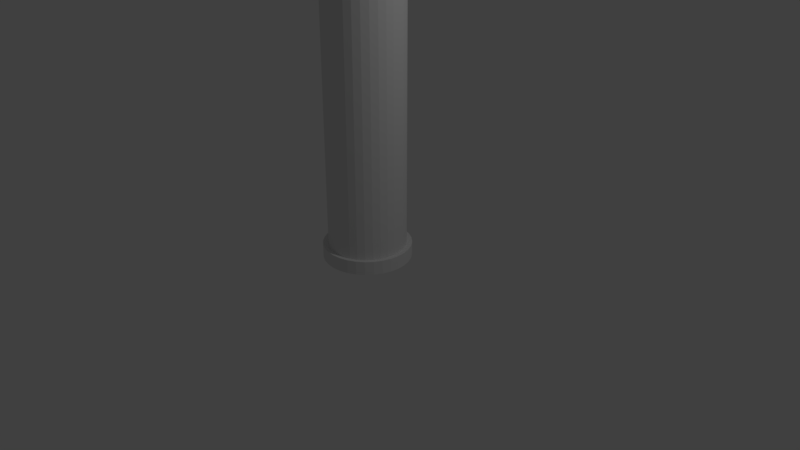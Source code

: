 # Source: climbing_hook.blend  (saved by Blender 2.78.0; exported with 4.5.12 LTS)
import bpy
from mathutils import Matrix  # noqa: F401  (used for matrix-valued properties, if any)

bpy.ops.wm.read_factory_settings(use_empty=True)
scene = bpy.context.scene
scene.name = 'Scene'

# ---- collections
col_collection_1 = bpy.data.collections.new('Collection 1'); scene.collection.children.link(col_collection_1)

# ---- world
world_world = bpy.data.worlds.new('World'); scene.world = world_world
world_world.color = (0.05088, 0.05088, 0.05088)
world_world.use_sun_shadow = False
world_world.sun_shadow_jitter_overblur = 0.0
world_world.cycles.sampling_method = 'MANUAL'

# ---- cameras
cam_camera = bpy.data.cameras.new('Camera')
cam_camera.clip_end = 100.0
cam_camera.lens = 35.0
cam_camera.sensor_width = 32.0
cam_camera.sensor_height = 18.0
cam_camera.ortho_scale = 7.314
cam_camera.dof.focus_distance = 0.0
cam_camera.dof.aperture_fstop = 128.0

# ---- lights
light_lamp = bpy.data.lights.new('Lamp', 'POINT')
light_lamp.transmission_factor = 0.0
light_lamp.cutoff_distance = 30.0
light_lamp.energy = 100.0
light_lamp.shadow_buffer_clip_start = 1.001
light_lamp.shadow_soft_size = 0.1
light_lamp.shadow_maximum_resolution = 0.006
light_lamp.use_absolute_resolution = True

# ---- meshes
me_cylinder = bpy.data.meshes.new('Cylinder')
me_cylinder.from_pydata([(2.203, -0.1581, 9.626), (2.283, -0.1573, 9.822), (2.26, -0.1574, 9.721), (2.267, 0.1579, 9.824), (2.187, 0.16, 9.628), (2.244, 0.1586, 9.724), (2.284, -0.1588, 10.34), (2.192, -0.1625, 10.56), (2.257, -0.16, 10.45), (2.176, 0.1585, 10.56), (2.268, 0.1563, 10.34), (2.241, 0.1568, 10.45), (-2.237, -0.1327, 11.31), (-2.822, -0.1063, 10.58), (-2.446, -0.1271, 11.08), (-2.66, -0.1174, 10.82), (-2.815, 0.03468, 10.58), (-2.227, 0.07516, 11.3), (-2.652, 0.05165, 10.82), (-2.437, 0.06647, 11.08), (-0.5966, -0.1994, 12.66), (-2.017, -0.1362, 11.52), (-1.07, -0.175, 12.3), (-1.567, -0.1529, 11.9), (-2.008, 0.08061, 11.51), (-0.5856, 0.1663, 12.66), (-1.558, 0.1036, 11.89), (-1.06, 0.1335, 12.29), (0.1237, -0.2368, 12.95), (-0.1185, -0.232, 12.99), (0.006231, -0.2371, 13.02), (-0.1197, 0.208, 12.97), (0.1224, 0.2165, 12.93), (0.00488, 0.2153, 13.0), (-0.7635, -0.2237, 5.993), (-0.7884, 0.2603, 5.993), (-0.7413, -0.2237, 6.414), (-0.7615, 0.2603, 6.425), (-0.645, -0.1961, 6.367), (-0.6626, 0.2256, 6.377), (-0.02576, 0.5003, 0.168), (-0.02576, 0.5003, 5.168), (0.07179, 0.4906, 0.168), (0.07179, 0.4906, 5.168), (0.1656, 0.4622, 0.168), (0.1656, 0.4622, 5.168), (0.252, 0.416, 0.168), (0.252, 0.416, 5.168), (0.3278, 0.3538, 0.168), (0.3278, 0.3538, 5.168), (0.39, 0.278, 0.168), (0.39, 0.278, 5.168), (0.4362, 0.1916, 0.168), (0.4362, 0.1916, 5.168), (0.4646, 0.0978, 0.168), (0.4646, 0.0978, 5.168), (0.4742, 0.0002519, 0.168), (0.4742, 0.0002519, 5.168), (0.4646, -0.09729, 0.168), (0.4646, -0.09729, 5.168), (0.4362, -0.1911, 0.168), (0.4362, -0.1911, 5.168), (0.39, -0.2775, 0.168), (0.39, -0.2775, 5.168), (0.3278, -0.3533, 0.168), (0.3278, -0.3533, 5.168), (0.252, -0.4155, 0.168), (0.252, -0.4155, 5.168), (0.1656, -0.4617, 0.168), (0.1656, -0.4617, 5.168), (0.07179, -0.4901, 0.168), (0.07179, -0.4901, 5.168), (-0.02576, -0.4997, 0.168), (-0.02576, -0.4997, 5.168), (-0.1233, -0.4901, 0.168), (-0.1233, -0.4901, 5.168), (-0.2171, -0.4617, 0.168), (-0.2171, -0.4617, 5.168), (-0.3035, -0.4155, 0.168), (-0.3035, -0.4155, 5.168), (-0.3793, -0.3533, 0.168), (-0.3793, -0.3533, 5.168), (-0.4415, -0.2775, 0.168), (-0.4415, -0.2775, 5.168), (-0.4877, -0.1911, 0.168), (-0.4877, -0.1911, 5.168), (-0.5162, -0.09729, 0.168), (-0.5162, -0.09729, 5.168), (-0.5258, 0.0002524, 0.168), (-0.5258, 0.0002524, 5.168), (-0.5162, 0.0978, 0.168), (-0.5162, 0.0978, 5.168), (-0.4877, 0.1916, 0.168), (-0.4877, 0.1916, 5.168), (-0.4415, 0.278, 0.168), (-0.4415, 0.278, 5.168), (-0.3793, 0.3538, 0.168), (-0.3793, 0.3538, 5.168), (-0.3035, 0.416, 0.168), (-0.3035, 0.416, 5.168), (-0.2171, 0.4622, 0.168), (-0.2171, 0.4622, 5.168), (-0.1233, 0.4906, 0.168), (-0.1233, 0.4906, 5.168), (-0.02576, 0.5698, 0.1789), (0.08535, 0.5588, 0.1789), (0.1922, 0.5264, 0.1789), (0.2907, 0.4738, 0.1789), (0.377, 0.403, 0.1789), (0.4478, 0.3167, 0.1789), (0.5004, 0.2182, 0.1789), (0.5328, 0.1114, 0.1789), (0.5438, 0.0002519, 0.1789), (0.5328, -0.1109, 0.1789), (0.5004, -0.2177, 0.1789), (0.4478, -0.3162, 0.1789), (0.377, -0.4025, 0.1789), (0.2907, -0.4733, 0.1789), (0.1922, -0.5259, 0.1789), (0.08535, -0.5583, 0.1789), (-0.02576, -0.5693, 0.1789), (-0.1369, -0.5583, 0.1789), (-0.2437, -0.5259, 0.1789), (-0.3422, -0.4733, 0.1789), (-0.4285, -0.4025, 0.1789), (-0.4993, -0.3162, 0.1789), (-0.5519, -0.2177, 0.1789), (-0.5843, -0.1109, 0.1789), (-0.5953, 0.0002524, 0.1789), (-0.5843, 0.1114, 0.1789), (-0.5519, 0.2182, 0.1789), (-0.4993, 0.3167, 0.1789), (-0.4285, 0.403, 0.1789), (-0.3422, 0.4738, 0.1789), (-0.2437, 0.5264, 0.1789), (-0.1369, 0.5588, 0.1789), (-0.02576, 0.5698, 5.245e-06), (0.08535, 0.5588, 5.245e-06), (0.1922, 0.5264, 5.245e-06), (0.2907, 0.4738, 5.245e-06), (0.377, 0.403, 5.245e-06), (0.4478, 0.3167, 5.245e-06), (0.5004, 0.2182, 5.245e-06), (0.5328, 0.1114, 5.245e-06), (0.5438, 0.0002519, 5.245e-06), (0.5328, -0.1109, 5.245e-06), (0.5004, -0.2177, 5.245e-06), (0.4478, -0.3162, 5.245e-06), (0.377, -0.4025, 5.245e-06), (0.2907, -0.4733, 5.245e-06), (0.1922, -0.5259, 5.245e-06), (0.08535, -0.5583, 5.245e-06), (-0.02576, -0.5693, 5.245e-06), (-0.1369, -0.5583, 5.245e-06), (-0.2437, -0.5259, 5.245e-06), (-0.3422, -0.4733, 5.245e-06), (-0.4285, -0.4025, 5.245e-06), (-0.4993, -0.3162, 5.245e-06), (-0.5519, -0.2177, 5.245e-06), (-0.5843, -0.1109, 5.245e-06), (-0.5953, 0.0002524, 5.245e-06), (-0.5843, 0.1114, 5.245e-06), (-0.5519, 0.2182, 5.245e-06), (-0.4993, 0.3167, 5.245e-06), (-0.4285, 0.403, 5.245e-06), (-0.3422, 0.4738, 5.245e-06), (-0.2437, 0.5264, 5.245e-06), (-0.1369, 0.5588, 5.245e-06), (-0.02576, 0.4709, 5.168), (0.06605, 0.4618, 5.168), (0.1543, 0.435, 5.168), (0.2357, 0.3915, 5.168), (0.307, 0.333, 5.168), (0.3655, 0.2617, 5.168), (0.409, 0.1803, 5.168), (0.4358, 0.09206, 5.168), (0.4448, 0.0002519, 5.168), (0.4358, -0.09156, 5.168), (0.409, -0.1798, 5.168), (0.3655, -0.2612, 5.168), (0.307, -0.3325, 5.168), (0.2357, -0.391, 5.168), (0.1543, -0.4345, 5.168), (0.06605, -0.4613, 5.168), (-0.02576, -0.4704, 5.168), (-0.1176, -0.4613, 5.168), (-0.2059, -0.4345, 5.168), (-0.2872, -0.391, 5.168), (-0.3585, -0.3325, 5.168), (-0.4171, -0.2612, 5.168), (-0.4605, -0.1798, 5.168), (-0.4873, -0.09156, 5.168), (-0.4964, 0.0002524, 5.168), (-0.4873, 0.09206, 5.168), (-0.4605, 0.1803, 5.168), (-0.4171, 0.2617, 5.168), (-0.3585, 0.333, 5.168), (-0.2872, 0.3915, 5.168), (-0.2059, 0.435, 5.168), (-0.1176, 0.4618, 5.168), (-0.02576, 0.4709, 5.357), (0.06605, 0.4618, 5.357), (0.1543, 0.435, 5.357), (0.2357, 0.3915, 5.357), (0.307, 0.333, 5.357), (0.3655, 0.2617, 5.357), (0.409, 0.1803, 5.357), (0.4358, 0.09206, 5.357), (0.4448, 0.0002519, 5.357), (0.4358, -0.09156, 5.357), (0.409, -0.1798, 5.357), (0.3655, -0.2612, 5.357), (0.307, -0.3325, 5.357), (0.2357, -0.391, 5.357), (0.1543, -0.4345, 5.357), (0.06605, -0.4613, 5.357), (-0.02576, -0.4704, 5.357), (-0.1176, -0.4613, 5.357), (-0.2059, -0.4345, 5.357), (-0.2872, -0.391, 5.357), (-0.3585, -0.3325, 5.357), (-0.4171, -0.2612, 5.357), (-0.4605, -0.1798, 5.357), (-0.4873, -0.09156, 5.357), (-0.4964, 0.0002524, 5.357), (-0.4873, 0.09206, 5.357), (-0.4605, 0.1803, 5.357), (-0.4171, 0.2617, 5.357), (-0.3585, 0.333, 5.357), (-0.2872, 0.3915, 5.357), (-0.2059, 0.435, 5.357), (-0.1176, 0.4618, 5.357), (-0.02576, 0.383, 5.357), (0.04891, 0.3756, 5.357), (0.1207, 0.3538, 5.357), (0.1869, 0.3185, 5.357), (0.2449, 0.2709, 5.357), (0.2925, 0.2129, 5.357), (0.3278, 0.1467, 5.357), (0.3496, 0.07492, 5.357), (0.357, 0.000252, 5.357), (0.3496, -0.07441, 5.357), (0.3278, -0.1462, 5.357), (0.2925, -0.2124, 5.357), (0.2449, -0.2704, 5.357), (0.1869, -0.318, 5.357), (0.1207, -0.3533, 5.357), (0.04891, -0.3751, 5.357), (-0.02576, -0.3825, 5.357), (-0.1004, -0.3751, 5.357), (-0.1722, -0.3533, 5.357), (-0.2384, -0.318, 5.357), (-0.2964, -0.2704, 5.357), (-0.344, -0.2124, 5.357), (-0.3793, -0.1462, 5.357), (-0.4011, -0.07441, 5.357), (-0.4085, 0.0002523, 5.357), (-0.4011, 0.07492, 5.357), (-0.3793, 0.1467, 5.357), (-0.344, 0.2129, 5.357), (-0.2964, 0.2709, 5.357), (-0.2384, 0.3185, 5.357), (-0.1722, 0.3538, 5.357), (-0.1004, 0.3756, 5.357), (-0.02576, 0.383, 5.413), (0.04891, 0.3756, 5.413), (0.1207, 0.3538, 5.413), (0.1869, 0.3185, 5.413), (0.2449, 0.2709, 5.413), (0.2925, 0.2129, 5.413), (0.3278, 0.1467, 5.413), (0.3496, 0.07492, 5.413), (0.357, 0.000252, 5.413), (0.3496, -0.07441, 5.413), (0.3278, -0.1462, 5.413), (0.2925, -0.2124, 5.413), (0.2449, -0.2704, 5.413), (0.1869, -0.318, 5.413), (0.1207, -0.3533, 5.413), (0.04891, -0.3751, 5.413), (-0.02576, -0.3825, 5.413), (-0.1004, -0.3751, 5.413), (-0.1722, -0.3533, 5.413), (-0.2384, -0.318, 5.413), (-0.2964, -0.2704, 5.413), (-0.344, -0.2124, 5.413), (-0.3793, -0.1462, 5.413), (-0.4011, -0.07441, 5.413), (-0.4085, 0.0002523, 5.413), (-0.4011, 0.07492, 5.413), (-0.3793, 0.1467, 5.413), (-0.344, 0.2129, 5.413), (-0.2964, 0.2709, 5.413), (-0.2384, 0.3185, 5.413), (-0.1722, 0.3538, 5.413), (-0.1004, 0.3756, 5.413), (-0.02576, 0.604, 5.448), (0.09202, 0.5924, 5.448), (0.2053, 0.558, 5.448), (0.3097, 0.5022, 5.448), (0.4011, 0.4272, 5.448), (0.4762, 0.3357, 5.448), (0.532, 0.2313, 5.448), (0.5664, 0.118, 5.448), (0.578, 0.0002519, 5.448), (0.5664, -0.1175, 5.448), (0.532, -0.2308, 5.448), (0.4762, -0.3352, 5.448), (0.4011, -0.4267, 5.448), (0.3097, -0.5017, 5.448), (0.2053, -0.5575, 5.448), (0.09202, -0.5919, 5.448), (-0.02576, -0.6035, 5.448), (-0.1435, -0.5919, 5.448), (-0.2568, -0.5575, 5.448), (-0.3612, -0.5017, 5.448), (-0.4527, -0.4267, 5.448), (-0.5277, -0.3352, 5.448), (-0.5835, -0.2308, 5.448), (-0.6179, -0.1175, 5.448), (-0.6295, 0.0002524, 5.448), (-0.6179, 0.118, 5.448), (-0.5835, 0.2313, 5.448), (-0.5277, 0.3357, 5.448), (-0.4527, 0.4272, 5.448), (-0.3612, 0.5022, 5.448), (-0.2568, 0.558, 5.448), (-0.1435, 0.5924, 5.448), (-0.02576, 0.604, 5.574), (0.09202, 0.5924, 5.574), (0.2053, 0.558, 5.574), (0.3097, 0.5022, 5.574), (0.4011, 0.4272, 5.574), (0.4762, 0.3357, 5.574), (0.532, 0.2313, 5.574), (0.5664, 0.118, 5.574), (0.5664, -0.1175, 5.574), (0.532, -0.2308, 5.574), (0.4762, -0.3352, 5.574), (0.4011, -0.4267, 5.574), (0.3097, -0.5017, 5.574), (0.2053, -0.5575, 5.574), (0.09202, -0.5919, 5.574), (-0.02576, -0.6035, 5.574), (-0.1435, -0.5919, 5.574), (-0.2568, -0.5575, 5.574), (-0.3612, -0.5017, 5.574), (-0.4527, -0.4267, 5.574), (-0.5277, -0.3352, 5.574), (-0.5835, -0.2308, 5.574), (-0.6179, -0.1175, 5.574), (-0.6179, 0.118, 5.574), (-0.5835, 0.2313, 5.574), (-0.5277, 0.3357, 5.574), (-0.4527, 0.4272, 5.574), (-0.3612, 0.5022, 5.574), (-0.2568, 0.558, 5.574), (-0.1435, 0.5924, 5.574), (-0.3041, 0.2603, 5.574), (-0.2792, -0.2236, 5.574), (0.5714, 0.0001032, 5.574), (-0.5558, -0.04765, 5.57), (-0.5623, 0.05431, 5.57), (-0.622, 0.07949, 5.573), (-0.6298, 0.0001313, 5.489), (-0.622, -0.07969, 5.573), (-0.5728, -0.03349, 5.57), (-0.584, -0.01659, 5.57), (-0.5886, 0.001909, 5.57), (-0.5864, 0.02074, 5.57), (-0.5774, 0.03861, 5.57), (-1.045, -0.04773, 5.993), (-1.051, 0.05423, 5.993), (-1.062, -0.03357, 5.993), (-1.074, -0.01667, 5.993), (-1.078, 0.001825, 5.993), (-1.076, 0.02065, 5.993), (-1.067, 0.03853, 5.993), (-0.9703, 0.05846, 6.541), (-0.9637, -0.05209, 6.537), (-0.9837, 0.04152, 6.548), (-0.9916, 0.02219, 6.553), (-0.9935, 0.001795, 6.554), (-0.9892, -0.01828, 6.551), (-0.979, -0.03666, 6.546), (-3.189, -0.02067, 10.01), (-3.183, -0.06864, 10.03), (-3.29, -0.04708, 9.823), (2.122, -0.05449, 9.848), (2.114, 0.03522, 9.849), (2.092, -0.0105, 9.853), (2.031, 0.0358, 9.654), (2.039, -0.05383, 9.652), (2.009, -0.009878, 9.657), (2.09, 0.03555, 9.749), (2.098, -0.05418, 9.747), (2.068, -0.01018, 9.752), (2.852, 0.01106, 9.757), (2.852, -0.03146, 9.757), (2.889, -0.01079, 9.752), (2.781, -0.03086, 9.56), (2.78, 0.01149, 9.56), (2.818, -0.01028, 9.555), (2.832, -0.03117, 9.656), (2.831, 0.01128, 9.656), (2.869, -0.01054, 9.652), (2.029, -0.05724, 10.55), (2.02, 0.03289, 10.55), (1.999, -0.01303, 10.54), (2.113, 0.03345, 10.32), (2.121, -0.05573, 10.32), (2.091, -0.012, 10.32), (2.086, 0.03311, 10.44), (2.094, -0.05631, 10.44), (2.064, -0.01246, 10.43), (2.753, 0.009239, 10.65), (2.754, -0.03444, 10.65), (2.791, -0.01321, 10.66), (2.849, -0.03321, 10.43), (2.848, 0.009509, 10.43), (2.885, -0.01245, 10.43), (2.821, -0.03371, 10.54), (2.82, 0.009318, 10.54), (2.857, -0.0128, 10.55), (-2.794, -0.08683, 10.57), (-2.784, 0.007533, 10.57), (-2.763, -0.04028, 10.56), (-2.153, 0.01173, 11.28), (-2.163, -0.08196, 11.28), (-2.133, -0.03575, 11.27), (-2.603, 0.00935, 10.8), (-2.613, -0.0849, 10.8), (-2.583, -0.03841, 10.79), (-2.372, 0.01088, 11.06), (-2.382, -0.08311, 11.06), (-2.352, -0.03675, 11.05), (-3.003, -0.0155, 10.64), (-3.003, -0.06365, 10.64), (-3.043, -0.04024, 10.65), (-2.553, -0.05901, 11.4), (-2.553, -0.01129, 11.4), (-2.593, -0.03581, 11.42), (-2.897, -0.06176, 10.89), (-2.897, -0.01368, 10.89), (-2.937, -0.03838, 10.9), (-2.733, -0.06006, 11.17), (-2.732, -0.01214, 11.17), (-2.772, -0.03676, 11.19), (-1.951, -0.08117, 11.47), (-1.943, 0.01216, 11.47), (-1.927, -0.03516, 11.46), (-0.4703, 0.02273, 12.58), (-0.4783, -0.0808, 12.59), (-0.4551, -0.02951, 12.57), (-1.496, 0.018, 11.84), (-1.504, -0.08438, 11.85), (-1.483, -0.03377, 11.83), (-0.9654, 0.02137, 12.24), (-0.9742, -0.08385, 12.25), (-0.9492, -0.03173, 12.23), (-2.297, -0.01065, 11.68), (-2.297, -0.05813, 11.68), (-2.33, -0.03503, 11.7), (-0.9975, -0.05918, 12.9), (-0.9977, -0.0002394, 12.9), (-1.03, -0.03057, 12.92), (-1.866, -0.05879, 12.08), (-1.866, -0.006881, 12.08), (-1.898, -0.03355, 12.1), (-1.429, -0.05923, 12.49), (-1.429, -0.003272, 12.49), (-1.462, -0.03205, 12.51), (-0.1321, -0.08125, 12.8), (-0.1328, 0.0261, 12.79), (-0.1342, -0.02806, 12.77), (0.1068, 0.02756, 12.75), (0.1076, -0.0799, 12.76), (0.1051, -0.02665, 12.73), (-0.009576, 0.02699, 12.81), (-0.008743, -0.08083, 12.82), (-0.01108, -0.02739, 12.79), (-0.1198, 0.005633, 13.61), (-0.1196, -0.05873, 13.61), (-0.1197, -0.02737, 13.66), (0.1247, -0.05775, 13.59), (0.1245, 0.006753, 13.59), (0.1247, -0.02634, 13.64), (0.006064, -0.05852, 13.65), (0.005872, 0.006456, 13.65), (0.005996, -0.02687, 13.7), (0.03631, 0.01981, 6.035), (0.03688, -0.01971, 6.035), (0.02159, -0.02393, 6.042), (0.0123, -0.02573, 5.999), (0.1808, -0.00108, 5.933), (0.01319, 0.02637, 5.999), (0.02235, 0.02447, 6.042), (0.06617, -0.0005083, 6.02), (-0.8479, -0.04183, 6.474), (-0.854, 0.04363, 6.478), (-0.8718, -8.024e-06, 6.487)], [], [(472, 29, 20, 452), (26, 467, 470, 27), (394, 5, 4, 391), (403, 2, 0, 400), (23, 455, 458, 22), (15, 431, 434, 14), (481, 31, 25, 464), (3, 397, 404, 5), (424, 13, 386), (448, 21, 12, 428), (18, 443, 446, 19), (460, 24, 17, 440), (421, 8, 6, 418), (436, 16, 385), (16, 425, 385), (388, 1, 6, 410), (389, 3, 5, 394), (39, 499, 391, 4), (3, 389, 409, 10), (2, 395, 392, 0), (398, 1, 2, 403), (38, 491, 400, 0), (1, 398, 418, 6), (5, 404, 401, 4), (407, 9, 11, 412), (415, 9, 32, 485), (9, 407, 475, 32), (8, 413, 410, 6), (416, 7, 8, 421), (13, 424, 431, 15), (7, 416, 484, 28), (11, 422, 419, 10), (1, 388, 395, 2), (425, 16, 18, 430), (430, 18, 19, 433), (24, 449, 427, 17), (433, 19, 17, 427), (16, 436, 443, 18), (14, 434, 428, 12), (437, 13, 15, 442), (442, 15, 14, 445), (21, 461, 439, 12), (445, 14, 12, 439), (21, 448, 455, 23), (19, 446, 440, 17), (9, 415, 422, 11), (449, 24, 26, 454), (454, 26, 27, 457), (31, 473, 451, 25), (457, 27, 25, 451), (24, 460, 467, 26), (22, 458, 452, 20), (461, 21, 23, 466), (466, 23, 22, 469), (29, 482, 463, 20), (469, 22, 20, 463), (29, 472, 479, 30), (27, 470, 464, 25), (412, 11, 10, 409), (473, 31, 33, 478), (31, 481, 488, 33), (478, 33, 32, 475), (30, 479, 476, 28), (482, 29, 30, 487), (492, 491, 38, 36), (487, 30, 28, 484), (33, 488, 485, 32), (7, 406, 413, 8), (34, 493, 492, 36), (359, 360, 494, 493, 34), (35, 372, 378, 37), (360, 358, 35, 495, 494), (397, 3, 10, 419), (498, 38, 0, 392), (406, 7, 28, 476), (490, 39, 4, 401), (40, 41, 43, 42), (42, 43, 45, 44), (44, 45, 47, 46), (46, 47, 49, 48), (48, 49, 51, 50), (50, 51, 53, 52), (52, 53, 55, 54), (54, 55, 57, 56), (56, 57, 59, 58), (58, 59, 61, 60), (60, 61, 63, 62), (62, 63, 65, 64), (64, 65, 67, 66), (66, 67, 69, 68), (68, 69, 71, 70), (70, 71, 73, 72), (72, 73, 75, 74), (74, 75, 77, 76), (76, 77, 79, 78), (78, 79, 81, 80), (80, 81, 83, 82), (82, 83, 85, 84), (84, 85, 87, 86), (86, 87, 89, 88), (88, 89, 91, 90), (90, 91, 93, 92), (92, 93, 95, 94), (94, 95, 97, 96), (96, 97, 99, 98), (98, 99, 101, 100), (100, 101, 103, 102), (102, 103, 41, 40), (54, 56, 112, 111), (123, 124, 156, 155), (72, 74, 121, 120), (90, 92, 130, 129), (46, 48, 108, 107), (64, 66, 117, 116), (82, 84, 126, 125), (100, 102, 135, 134), (56, 58, 113, 112), (74, 76, 122, 121), (92, 94, 131, 130), (48, 50, 109, 108), (66, 68, 118, 117), (84, 86, 127, 126), (40, 42, 105, 104), (102, 40, 104, 135), (58, 60, 114, 113), (76, 78, 123, 122), (94, 96, 132, 131), (50, 52, 110, 109), (68, 70, 119, 118), (86, 88, 128, 127), (42, 44, 106, 105), (60, 62, 115, 114), (78, 80, 124, 123), (96, 98, 133, 132), (52, 54, 111, 110), (70, 72, 120, 119), (88, 90, 129, 128), (44, 46, 107, 106), (62, 64, 116, 115), (80, 82, 125, 124), (98, 100, 134, 133), (136, 137, 138, 139, 140, 141, 142, 143, 144, 145, 146, 147, 148, 149, 150, 151, 152, 153, 154, 155, 156, 157, 158, 159, 160, 161, 162, 163, 164, 165, 166, 167), (110, 111, 143, 142), (124, 125, 157, 156), (111, 112, 144, 143), (125, 126, 158, 157), (112, 113, 145, 144), (126, 127, 159, 158), (113, 114, 146, 145), (127, 128, 160, 159), (114, 115, 147, 146), (128, 129, 161, 160), (115, 116, 148, 147), (129, 130, 162, 161), (116, 117, 149, 148), (130, 131, 163, 162), (117, 118, 150, 149), (104, 105, 137, 136), (131, 132, 164, 163), (118, 119, 151, 150), (105, 106, 138, 137), (132, 133, 165, 164), (119, 120, 152, 151), (106, 107, 139, 138), (133, 134, 166, 165), (120, 121, 153, 152), (107, 108, 140, 139), (134, 135, 167, 166), (121, 122, 154, 153), (108, 109, 141, 140), (135, 104, 136, 167), (122, 123, 155, 154), (109, 110, 142, 141), (47, 45, 170, 171), (65, 63, 179, 180), (83, 81, 188, 189), (101, 99, 197, 198), (57, 55, 175, 176), (75, 73, 184, 185), (93, 91, 193, 194), (49, 47, 171, 172), (67, 65, 180, 181), (85, 83, 189, 190), (103, 101, 198, 199), (59, 57, 176, 177), (77, 75, 185, 186), (95, 93, 194, 195), (51, 49, 172, 173), (69, 67, 181, 182), (87, 85, 190, 191), (43, 41, 168, 169), (41, 103, 199, 168), (61, 59, 177, 178), (79, 77, 186, 187), (97, 95, 195, 196), (53, 51, 173, 174), (71, 69, 182, 183), (89, 87, 191, 192), (45, 43, 169, 170), (63, 61, 178, 179), (81, 79, 187, 188), (99, 97, 196, 197), (55, 53, 174, 175), (73, 71, 183, 184), (91, 89, 192, 193), (194, 193, 225, 226), (181, 180, 212, 213), (195, 194, 226, 227), (182, 181, 213, 214), (169, 168, 200, 201), (196, 195, 227, 228), (183, 182, 214, 215), (170, 169, 201, 202), (197, 196, 228, 229), (184, 183, 215, 216), (171, 170, 202, 203), (198, 197, 229, 230), (185, 184, 216, 217), (172, 171, 203, 204), (199, 198, 230, 231), (186, 185, 217, 218), (173, 172, 204, 205), (168, 199, 231, 200), (187, 186, 218, 219), (174, 173, 205, 206), (188, 187, 219, 220), (175, 174, 206, 207), (189, 188, 220, 221), (176, 175, 207, 208), (190, 189, 221, 222), (177, 176, 208, 209), (191, 190, 222, 223), (178, 177, 209, 210), (192, 191, 223, 224), (179, 178, 210, 211), (193, 192, 224, 225), (180, 179, 211, 212), (229, 228, 260, 261), (216, 215, 247, 248), (203, 202, 234, 235), (230, 229, 261, 262), (217, 216, 248, 249), (204, 203, 235, 236), (231, 230, 262, 263), (218, 217, 249, 250), (205, 204, 236, 237), (200, 231, 263, 232), (219, 218, 250, 251), (206, 205, 237, 238), (220, 219, 251, 252), (207, 206, 238, 239), (221, 220, 252, 253), (208, 207, 239, 240), (222, 221, 253, 254), (209, 208, 240, 241), (223, 222, 254, 255), (210, 209, 241, 242), (224, 223, 255, 256), (211, 210, 242, 243), (225, 224, 256, 257), (212, 211, 243, 244), (226, 225, 257, 258), (213, 212, 244, 245), (227, 226, 258, 259), (214, 213, 245, 246), (201, 200, 232, 233), (228, 227, 259, 260), (215, 214, 246, 247), (202, 201, 233, 234), (232, 263, 295, 264), (251, 250, 282, 283), (238, 237, 269, 270), (252, 251, 283, 284), (239, 238, 270, 271), (253, 252, 284, 285), (240, 239, 271, 272), (254, 253, 285, 286), (241, 240, 272, 273), (255, 254, 286, 287), (242, 241, 273, 274), (256, 255, 287, 288), (243, 242, 274, 275), (257, 256, 288, 289), (244, 243, 275, 276), (258, 257, 289, 290), (245, 244, 276, 277), (259, 258, 290, 291), (246, 245, 277, 278), (233, 232, 264, 265), (260, 259, 291, 292), (247, 246, 278, 279), (234, 233, 265, 266), (261, 260, 292, 293), (248, 247, 279, 280), (235, 234, 266, 267), (262, 261, 293, 294), (249, 248, 280, 281), (236, 235, 267, 268), (263, 262, 294, 295), (250, 249, 281, 282), (237, 236, 268, 269), (286, 285, 317, 318), (273, 272, 304, 305), (287, 286, 318, 319), (274, 273, 305, 306), (288, 287, 319, 320), (275, 274, 306, 307), (289, 288, 320, 321), (276, 275, 307, 308), (290, 289, 321, 322), (277, 276, 308, 309), (291, 290, 322, 323), (278, 277, 309, 310), (265, 264, 296, 297), (292, 291, 323, 324), (279, 278, 310, 311), (266, 265, 297, 298), (293, 292, 324, 325), (280, 279, 311, 312), (267, 266, 298, 299), (294, 293, 325, 326), (281, 280, 312, 313), (268, 267, 299, 300), (295, 294, 326, 327), (282, 281, 313, 314), (269, 268, 300, 301), (264, 295, 327, 296), (283, 282, 314, 315), (270, 269, 301, 302), (284, 283, 315, 316), (271, 270, 302, 303), (285, 284, 316, 317), (272, 271, 303, 304), (371, 34, 36, 379), (308, 307, 338, 339), (322, 321, 351, 352), (309, 308, 339, 340), (323, 322, 352, 353), (310, 309, 340, 341), (297, 296, 328, 329), (324, 323, 353, 354), (311, 310, 341, 342), (298, 297, 329, 330), (325, 324, 354, 355), (312, 311, 342, 343), (299, 298, 330, 331), (326, 325, 355, 356), (313, 312, 343, 344), (300, 299, 331, 332), (327, 326, 356, 357), (314, 313, 344, 345), (301, 300, 332, 333), (296, 327, 357, 328), (315, 314, 345, 346), (302, 301, 333, 334), (316, 315, 346, 347), (303, 302, 334, 335), (317, 316, 347, 348), (304, 303, 335, 360), (318, 317, 348, 349), (305, 304, 360, 336), (319, 318, 349, 350), (306, 305, 336, 337), (321, 320, 364, 363, 351), (307, 306, 337, 338), (361, 359, 34, 371), (320, 319, 350, 365, 364), (37, 39, 490, 496), (36, 38, 498, 500, 499, 39, 37, 378, 380, 381, 382, 383, 384, 379), (360, 359, 361, 365, 350, 349, 348, 347, 346, 345, 344, 343, 342, 341, 340, 339, 338, 337, 336), (496, 495, 35, 37), (329, 328, 357, 356, 355, 354, 353, 352, 351, 363, 362, 358, 360, 335, 334, 333, 332, 331, 330), (361, 366, 367, 368, 369, 370, 362, 363, 364, 365), (372, 362, 370, 377), (377, 370, 369, 376), (376, 369, 368, 375), (375, 368, 367, 374), (374, 367, 366, 373), (373, 366, 361, 371), (371, 379, 384, 373), (373, 384, 383, 374), (374, 383, 382, 375), (375, 382, 381, 376), (376, 381, 380, 377), (377, 380, 378, 372), (362, 372, 35, 358), (490, 497, 491, 492, 493, 494, 495, 496), (389, 394, 396, 390), (390, 396, 395, 388), (394, 391, 393, 396), (396, 393, 392, 395), (398, 403, 405, 399), (399, 405, 404, 397), (403, 400, 402, 405), (405, 402, 401, 404), (490, 401, 402, 497), (497, 402, 400, 491), (407, 412, 414, 408), (408, 414, 413, 406), (412, 409, 411, 414), (414, 411, 410, 413), (416, 421, 423, 417), (417, 423, 422, 415), (421, 418, 420, 423), (423, 420, 419, 422), (409, 389, 390, 411), (411, 390, 388, 410), (397, 419, 420, 399), (399, 420, 418, 398), (425, 430, 432, 426), (426, 432, 431, 424), (430, 433, 435, 432), (432, 435, 434, 431), (433, 427, 429, 435), (435, 429, 428, 434), (437, 442, 444, 438), (438, 444, 443, 436), (442, 445, 447, 444), (444, 447, 446, 443), (445, 439, 441, 447), (447, 441, 440, 446), (436, 385, 387, 438), (438, 387, 386, 437), (385, 425, 426, 387), (387, 426, 424, 386), (449, 454, 456, 450), (450, 456, 455, 448), (454, 457, 459, 456), (456, 459, 458, 455), (457, 451, 453, 459), (459, 453, 452, 458), (461, 466, 468, 462), (462, 468, 467, 460), (466, 469, 471, 468), (468, 471, 470, 467), (469, 463, 465, 471), (471, 465, 464, 470), (460, 440, 441, 462), (462, 441, 439, 461), (427, 449, 450, 429), (429, 450, 448, 428), (473, 478, 480, 474), (474, 480, 479, 472), (478, 475, 477, 480), (480, 477, 476, 479), (482, 487, 489, 483), (483, 489, 488, 481), (487, 484, 486, 489), (489, 486, 485, 488), (475, 407, 408, 477), (477, 408, 406, 476), (481, 464, 465, 483), (483, 465, 463, 482), (415, 485, 486, 417), (417, 486, 484, 416), (451, 473, 474, 453), (453, 474, 472, 452), (391, 499, 500, 393), (393, 500, 498, 392), (13, 437, 386)])
me_cylinder.use_remesh_preserve_volume = False
me_cylinder.use_remesh_preserve_attributes = False
me_cylinder.use_mirror_vertex_groups = False
me_cylinder.update()

# ---- objects
ob_cylinder = bpy.data.objects.new('Cylinder', me_cylinder)
ob_lamp = bpy.data.objects.new('Lamp', light_lamp)
ob_camera = bpy.data.objects.new('Camera', cam_camera)

# ---- transforms, parenting, visibility, modifiers, constraints
ob_cylinder.location = (0.0, 0.0, 0.0)
ob_cylinder.lineart.crease_threshold = 0.0
ob_lamp.location = (4.076, 1.005, 5.904)
ob_lamp.rotation_euler = (0.6503, 0.05522, 1.866)
ob_lamp.lock_rotations_4d = False
ob_lamp.empty_display_type = 'ARROWS'
ob_lamp.color = (0.0, 0.0, 0.0, 0.0)
ob_lamp.lineart.crease_threshold = 0.0
ob_camera.location = (7.481, -6.508, 5.344)
ob_camera.rotation_euler = (1.109, 0.0, 0.8149)
ob_camera.lock_rotations_4d = False
ob_camera.empty_display_type = 'ARROWS'
ob_camera.color = (0.0, 0.0, 0.0, 0.0)
ob_camera.display_type = 'WIRE'
ob_camera.lineart.crease_threshold = 0.0

# ---- collection membership
col_collection_1.objects.link(ob_cylinder)
col_collection_1.objects.link(ob_lamp)
col_collection_1.objects.link(ob_camera)

# ---- scene / render settings (as saved in the file)
scene.camera = ob_camera
scene.frame_start = 1; scene.frame_end = 250; scene.frame_set(1)
scene.render.engine = 'BLENDER_EEVEE_NEXT'
scene.render.resolution_percentage = 50
scene.render.dither_intensity = 0.0
scene.cycles.use_denoising = False
scene.cycles.samples = 128
scene.cycles.sampling_pattern = 'TABULATED_SOBOL'
scene.cycles.light_sampling_threshold = 0.0
scene.cycles.use_adaptive_sampling = False
scene.cycles.use_light_tree = False
scene.cycles.blur_glossy = 0.0
scene.cycles.sample_clamp_indirect = 0.0
scene.view_settings.view_transform = 'Standard'
bpy.context.view_layer.update()
